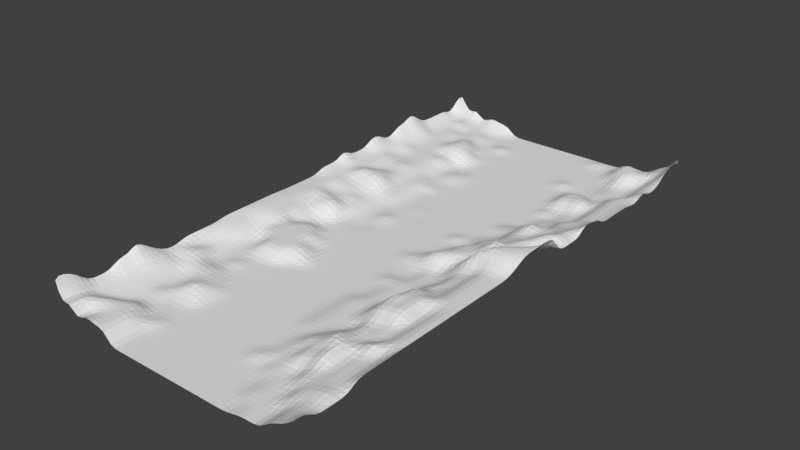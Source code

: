 # Source: terrain_low_poly.blend  (saved by Blender 2.78.0; exported with 4.5.12 LTS)
import bpy
from mathutils import Matrix  # noqa: F401  (used for matrix-valued properties, if any)

bpy.ops.wm.read_factory_settings(use_empty=True)
scene = bpy.context.scene
scene.name = 'Scene'

# ---- collections
col_collection_1 = bpy.data.collections.new('Collection 1'); scene.collection.children.link(col_collection_1)

# ---- world
world_world = bpy.data.worlds.new('World'); scene.world = world_world
world_world.color = (0.05088, 0.05088, 0.05088)
world_world.use_sun_shadow = False
world_world.sun_shadow_jitter_overblur = 0.0
world_world.cycles.sampling_method = 'MANUAL'

# ---- meshes
me_plane = bpy.data.meshes.new('Plane')
me_plane.from_pydata([(-125.0, -241.1, 10.61), (125.0, -250.0, 23.58), (-125.0, 25.46, 25.76), (-125.0, 15.46, 20.07), (-125.0, 5.457, 10.61), (-125.0, -4.543, 14.95), (-125.0, -11.09, 14.95), (-125.0, -21.09, 14.95), (-125.0, -31.09, 14.95), (-125.0, -41.09, 14.95), (-125.0, -51.09, 21.72), (-125.0, -61.09, 28.55), (-125.0, -71.09, 21.72), (-125.0, -81.09, 21.72), (-125.0, -91.09, 14.95), (-125.0, -101.1, 14.95), (-125.0, -111.1, 21.72), (-125.0, -121.1, 21.72), (-125.0, -131.1, 14.95), (-125.0, -141.1, 14.95), (-125.0, -151.1, 14.95), (-125.0, -161.1, 21.78), (-125.0, -171.1, 14.95), (-125.0, -181.1, 14.95), (-125.0, -191.1, 14.95), (-125.0, -201.1, 10.61), (-125.0, -211.1, 10.61), (-125.0, -221.1, 10.61), (-125.0, -231.1, 10.61), (125.0, -237.2, 30.0), (125.0, -227.2, 30.0), (125.0, -217.2, 30.0), (125.0, -207.2, 30.0), (125.0, -197.2, 30.0), (125.0, -187.2, 13.87), (125.0, -177.2, 13.87), (125.0, -167.2, 13.87), (125.0, -157.2, 13.87), (125.0, -147.2, 23.13), (125.0, -137.2, 19.33), (125.0, -127.2, 19.33), (125.0, -120.0, 12.91), (125.0, -110.0, 12.91), (125.0, -100.0, 12.91), (125.0, -90.0, 12.91), (125.0, -80.0, 12.91), (125.0, -70.0, 10.25), (125.0, -60.0, 10.25), (125.0, -50.0, 16.45), (125.0, -40.0, 10.25), (125.0, -30.0, 10.25), (125.0, -20.0, 13.33), (125.0, -10.0, 20.94), (125.0, 4.005e-05, 23.15), (125.0, 10.0, 28.79), (125.0, 20.0, 20.18), (-115.0, -241.1, 10.61), (-105.0, -241.1, 10.61), (-95.0, -244.5, 5.794), (-85.0, -247.2, 2.104), (-75.0, -247.2, -1.884), (-65.0, -250.0, -1.884), (-55.0, -250.0, -1.884), (-45.0, -250.0, -1.884), (-35.0, -250.0, -1.884), (-25.0, -250.0, -1.884), (-15.0, -250.0, -1.884), (-5.0, -250.0, -1.884), (5.0, -250.0, -1.884), (15.0, -250.0, -1.884), (25.0, -250.0, 1.387), (35.0, -250.0, 1.387), (45.0, -250.0, 10.25), (55.0, -250.0, 10.25), (65.0, -250.0, 3.65), (75.0, -247.2, 10.07), (85.0, -247.2, 30.0), (95.0, -247.2, 30.0), (105.0, -247.2, 30.0), (115.0, -247.2, 30.0), (115.0, -237.2, 30.0), (105.0, -237.2, 30.0), (95.0, -237.2, 30.0), (85.0, -237.2, 10.07), (75.0, -237.2, 10.07), (65.0, -240.0, 12.91), (55.0, -240.0, 10.25), (45.0, -240.0, 10.25), (35.0, -240.0, 1.387), (25.0, -240.0, -1.884), (15.0, -240.0, -1.852), (5.0, -240.0, -1.884), (-5.0, -240.0, -1.884), (-15.0, -240.0, -1.884), (-25.0, -240.0, -1.884), (-35.0, -240.0, -1.884), (-45.0, -240.0, -1.884), (-55.0, -237.2, -1.884), (-65.0, -237.2, -1.884), (-75.0, -237.2, 10.36), (-85.0, -237.2, 10.36), (-95.0, -234.5, 5.794), (-105.0, -231.1, 10.61), (-115.0, -231.1, 10.61), (115.0, -227.2, 30.0), (105.0, -227.2, 30.0), (95.0, -227.2, 22.12), (85.0, -227.2, 18.33), (75.0, -230.0, 12.91), (65.0, -230.0, 10.25), (55.0, -230.0, 10.25), (45.0, -230.0, 1.387), (35.0, -230.0, -1.884), (25.0, -230.0, -1.884), (15.0, -230.0, -1.884), (5.0, -230.0, -1.884), (-5.0, -230.0, -1.884), (-15.0, -230.0, -1.884), (-25.0, -230.0, -1.884), (-35.0, -230.0, -1.884), (-45.0, -230.0, -3.844), (-55.0, -227.2, -1.884), (-65.0, -227.2, -1.884), (-75.0, -227.2, 10.36), (-85.0, -224.5, 10.36), (-95.0, -224.5, 14.05), (-105.0, -221.1, 10.61), (-115.0, -221.1, 10.61), (115.0, -217.2, 30.0), (105.0, -217.2, 13.87), (95.0, -217.2, 18.33), (85.0, -217.2, 27.59), (75.0, -220.0, 12.91), (65.0, -220.0, 10.25), (55.0, -220.0, 10.25), (45.0, -220.0, 1.387), (35.0, -220.0, -1.884), (25.0, -220.0, -1.884), (15.0, -220.0, -1.884), (5.0, -220.0, -1.884), (-5.0, -220.0, -1.884), (-15.0, -220.0, -1.884), (-25.0, -220.0, -1.884), (-35.0, -220.0, -1.884), (-45.0, -217.2, -1.884), (-55.0, -217.2, -1.884), (-65.0, -217.2, 2.104), (-75.0, -217.2, 2.104), (-85.0, -214.5, 5.794), (-95.0, -214.5, 5.794), (-105.0, -211.1, 10.61), (-115.0, -211.1, 10.61), (115.0, -207.2, 13.87), (105.0, -207.2, 13.87), (95.0, -207.2, 19.33), (85.0, -210.0, 12.91), (75.0, -210.0, 12.91), (65.0, -210.0, 10.25), (55.0, -210.0, 1.387), (45.0, -210.0, -1.884), (35.0, -210.0, -1.884), (25.0, -210.0, -1.884), (15.0, -210.0, -1.884), (5.0, -210.0, -1.884), (-5.0, -210.0, -1.884), (-15.0, -210.0, -1.884), (-25.0, -210.0, -1.884), (-35.0, -207.2, 2.325), (-45.0, -207.2, -1.884), (-55.0, -207.2, -1.884), (-65.0, -207.2, 2.104), (-75.0, -204.5, 6.313), (-85.0, -204.5, 5.794), (-95.0, -204.5, 5.794), (-105.0, -201.1, 10.61), (-115.0, -201.1, 10.61), (115.0, -197.2, 13.87), (105.0, -197.2, 10.07), (95.0, -197.2, 19.33), (85.0, -200.0, 12.91), (75.0, -200.0, 10.25), (65.0, -200.0, 10.25), (55.0, -200.0, 1.387), (45.0, -200.0, -1.884), (35.0, -200.0, 2.325), (25.0, -200.0, -1.884), (15.0, -200.0, -1.884), (5.0, -200.0, -1.884), (-5.0, -200.0, -1.884), (-15.0, -200.0, -1.884), (-25.0, -200.0, -1.884), (-35.0, -197.2, -1.884), (-45.0, -197.2, -1.884), (-55.0, -197.2, -1.884), (-65.0, -197.2, 2.104), (-75.0, -194.5, 2.104), (-85.0, -194.5, 5.794), (-95.0, -194.5, 10.0), (-105.0, -191.1, 10.61), (-115.0, -191.1, 10.61), (115.0, -187.2, 13.87), (105.0, -187.2, 19.33), (95.0, -190.0, 12.91), (85.0, -190.0, 12.91), (75.0, -190.0, 10.25), (65.0, -190.0, 1.387), (55.0, -190.0, 1.387), (45.0, -190.0, -1.884), (35.0, -190.0, -1.884), (25.0, -190.0, -1.884), (15.0, -190.0, -1.884), (5.0, -190.0, -1.884), (-5.0, -190.0, -1.884), (-15.0, -190.0, -1.884), (-25.0, -190.0, -1.884), (-35.0, -187.2, -1.884), (-45.0, -187.2, -1.884), (-55.0, -187.2, -1.884), (-65.0, -187.2, 2.104), (-75.0, -184.5, 5.794), (-85.0, -184.5, 5.794), (-95.0, -181.1, 5.794), (-105.0, -181.1, 10.61), (-115.0, -181.1, 10.61), (115.0, -177.2, 23.13), (105.0, -177.2, 19.33), (95.0, -180.0, 12.91), (85.0, -180.0, 10.25), (75.0, -180.0, 10.25), (65.0, -180.0, 1.387), (55.0, -180.0, -1.884), (45.0, -180.0, -1.884), (35.0, -180.0, -1.884), (25.0, -180.0, -1.884), (15.0, -180.0, -1.884), (5.0, -180.0, -1.884), (-5.0, -180.0, -1.884), (-15.0, -180.0, -1.884), (-25.0, -177.2, -0.8016), (-35.0, -177.2, -1.884), (-45.0, -177.2, -1.884), (-55.0, -177.2, 2.104), (-65.0, -177.2, 2.104), (-75.0, -174.5, 14.05), (-85.0, -174.5, 14.05), (-95.0, -171.1, 18.26), (-105.0, -171.1, 10.61), (-115.0, -171.1, 10.61), (115.0, -167.2, 19.33), (105.0, -170.0, 12.91), (95.0, -170.0, 12.91), (85.0, -170.0, 18.51), (75.0, -170.0, 9.646), (65.0, -170.0, 1.387), (55.0, -170.0, -1.884), (45.0, -170.0, -1.884), (35.0, -170.0, -1.884), (25.0, -170.0, -1.884), (15.0, -170.0, -1.884), (5.0, -170.0, -1.884), (-5.0, -170.0, -1.884), (-15.0, -170.0, -1.884), (-25.0, -167.2, -1.884), (-35.0, -167.2, -1.884), (-45.0, -167.2, -1.884), (-55.0, -167.2, 2.104), (-65.0, -167.2, 2.104), (-75.0, -164.5, 14.05), (-85.0, -164.5, 14.05), (-95.0, -161.1, 14.05), (-105.0, -161.1, 10.61), (-115.0, -161.1, 10.61), (115.0, -157.2, 19.33), (105.0, -160.0, 12.91), (95.0, -160.0, 10.25), (85.0, -160.0, 18.51), (75.0, -160.0, 9.646), (65.0, -160.0, 6.375), (55.0, -160.0, 2.325), (45.0, -160.0, -1.884), (35.0, -160.0, -1.884), (25.0, -160.0, -1.884), (15.0, -160.0, -1.884), (5.0, -160.0, -1.884), (-5.0, -160.0, -1.884), (-15.0, -160.0, -1.884), (-25.0, -157.2, -1.884), (-35.0, -157.2, -1.884), (-45.0, -157.2, -1.884), (-55.0, -157.2, 2.104), (-65.0, -157.2, 2.104), (-75.0, -154.5, 5.794), (-85.0, -154.5, 14.05), (-95.0, -151.1, 5.794), (-105.0, -151.1, 10.61), (-115.0, -151.1, 10.61), (115.0, -150.0, 12.91), (105.0, -150.0, 12.91), (95.0, -150.0, 10.25), (85.0, -150.0, 1.387), (75.0, -150.0, 9.646), (65.0, -150.0, -1.884), (55.0, -150.0, -1.884), (45.0, -150.0, -1.884), (35.0, -150.0, -1.884), (25.0, -150.0, -1.884), (15.0, -150.0, -1.884), (5.0, -150.0, -1.884), (-5.0, -150.0, -1.884), (-15.0, -150.0, -1.884), (-25.0, -147.2, -1.884), (-35.0, -147.2, -1.884), (-45.0, -147.2, -1.884), (-55.0, -147.2, 2.104), (-65.0, -147.2, 2.104), (-75.0, -144.5, 5.794), (-85.0, -144.5, 5.794), (-95.0, -141.1, 5.794), (-105.0, -141.1, 10.61), (-115.0, -141.1, 10.61), (115.0, -140.0, 12.91), (105.0, -140.0, 10.25), (95.0, -140.0, 10.25), (85.0, -140.0, 1.387), (75.0, -140.0, 1.387), (65.0, -140.0, -1.884), (55.0, -140.0, -1.884), (45.0, -140.0, -1.884), (35.0, -140.0, -1.884), (25.0, -140.0, -1.884), (15.0, -140.0, -1.884), (5.0, -140.0, -1.884), (-5.0, -140.0, -1.884), (-15.0, -140.0, -1.884), (-25.0, -137.2, -1.884), (-35.0, -137.2, -1.884), (-45.0, -137.2, 2.325), (-55.0, -137.2, 2.104), (-65.0, -137.2, 2.104), (-75.0, -134.5, 5.794), (-85.0, -134.5, 5.794), (-95.0, -131.1, 5.794), (-105.0, -131.1, 10.61), (-115.0, -131.1, 10.61), (115.0, -130.0, 12.91), (105.0, -130.0, 10.25), (95.0, -130.0, 10.25), (85.0, -130.0, 1.387), (75.0, -130.0, 1.387), (65.0, -130.0, -1.884), (55.0, -130.0, -1.884), (45.0, -130.0, -1.884), (35.0, -130.0, -1.884), (25.0, -130.0, -1.884), (15.0, -130.0, -1.884), (5.0, -130.0, -1.884), (-5.0, -130.0, -1.884), (-15.0, -130.0, -1.884), (-25.0, -127.2, -1.884), (-35.0, -127.2, -1.884), (-45.0, -127.2, -1.884), (-55.0, -127.2, 2.104), (-65.0, -127.2, 2.104), (-75.0, -124.5, 5.794), (-85.0, -124.5, 10.0), (-95.0, -121.1, 5.794), (-105.0, -121.1, 10.61), (-115.0, -121.1, 10.61), (115.0, -120.0, 10.25), (105.0, -120.0, 10.25), (95.0, -120.0, 1.387), (85.0, -120.0, 1.387), (75.0, -120.0, -1.884), (65.0, -120.0, -1.884), (55.0, -120.0, -1.884), (45.0, -120.0, -1.884), (35.0, -120.0, -1.884), (25.0, -120.0, -1.884), (15.0, -120.0, -1.884), (5.0, -120.0, -1.884), (-5.0, -120.0, -1.884), (-15.0, -120.0, -1.884), (-25.0, -117.2, -1.884), (-35.0, -117.2, -1.884), (-45.0, -117.2, -1.884), (-55.0, -117.2, -1.884), (-65.0, -117.2, 2.104), (-75.0, -114.5, 5.794), (-85.0, -114.5, 5.794), (-95.0, -111.1, 5.794), (-105.0, -111.1, 5.794), (-115.0, -111.1, 10.61), (115.0, -110.0, 10.25), (105.0, -110.0, 10.25), (95.0, -110.0, 1.387), (85.0, -110.0, 1.387), (75.0, -110.0, -1.884), (65.0, -110.0, 2.325), (55.0, -110.0, -1.884), (45.0, -110.0, -1.884), (35.0, -110.0, -1.884), (25.0, -110.0, -1.884), (15.0, -110.0, -1.884), (5.0, -110.0, -1.884), (-5.0, -110.0, -1.884), (-15.0, -110.0, -1.884), (-25.0, -107.2, -1.884), (-35.0, -107.2, 0.9502), (-45.0, -107.2, 0.9502), (-55.0, -107.2, -1.884), (-65.0, -107.2, 2.104), (-75.0, -104.5, 5.794), (-85.0, -104.5, 5.794), (-95.0, -101.1, 5.794), (-105.0, -101.1, 5.794), (-115.0, -101.1, 10.61), (115.0, -100.0, 10.25), (105.0, -100.0, 10.25), (95.0, -100.0, 1.387), (85.0, -100.0, 1.387), (75.0, -100.0, -1.884), (65.0, -100.0, -1.884), (55.0, -100.0, -1.884), (45.0, -100.0, -1.884), (35.0, -100.0, -1.884), (25.0, -100.0, -1.884), (15.0, -100.0, -1.884), (5.0, -100.0, -1.884), (-5.0, -100.0, -1.884), (-15.0, -100.0, -1.884), (-25.0, -97.21, -1.884), (-35.0, -97.21, 0.9502), (-45.0, -97.21, 0.9502), (-55.0, -97.21, -1.884), (-65.0, -97.21, 2.104), (-75.0, -94.54, 5.794), (-85.0, -94.54, 5.794), (-95.0, -91.09, 5.794), (-105.0, -91.09, 10.0), (-115.0, -91.09, 10.61), (115.0, -90.0, 10.25), (105.0, -90.0, 10.25), (95.0, -90.0, 1.387), (85.0, -90.0, 9.646), (75.0, -90.0, 6.375), (65.0, -90.0, 6.375), (55.0, -90.0, -1.884), (45.0, -90.0, -1.884), (35.0, -90.0, -1.884), (25.0, -90.0, -1.884), (15.0, -90.0, -1.884), (5.0, -90.0, -1.884), (-5.0, -90.0, -1.884), (-15.0, -90.0, -1.884), (-25.0, -87.21, -1.884), (-35.0, -87.21, -1.884), (-45.0, -87.21, -1.884), (-55.0, -87.21, -1.884), (-65.0, -87.21, 6.313), (-75.0, -84.54, 5.794), (-85.0, -84.54, 5.794), (-95.0, -84.54, 5.794), (-105.0, -81.09, 5.794), (-115.0, -81.09, 10.61), (115.0, -80.0, 10.25), (105.0, -80.0, 10.25), (95.0, -80.0, 1.387), (85.0, -80.0, 9.646), (75.0, -80.0, 6.375), (65.0, -80.0, 6.375), (55.0, -80.0, -1.884), (45.0, -80.0, -1.884), (35.0, -80.0, -1.884), (25.0, -80.0, -1.884), (15.0, -80.0, -1.884), (5.0, -80.0, -1.884), (-5.0, -80.0, -1.884), (-15.0, -80.0, -1.884), (-25.0, -77.21, -1.884), (-35.0, -77.21, -1.884), (-45.0, -77.21, -1.884), (-55.0, -77.21, -1.884), (-65.0, -77.21, 2.104), (-75.0, -74.54, 2.104), (-85.0, -74.54, 5.794), (-95.0, -74.54, 5.794), (-105.0, -71.09, 5.794), (-115.0, -71.09, 10.61), (115.0, -70.0, 10.25), (105.0, -70.0, 10.25), (95.0, -70.0, 1.387), (85.0, -70.0, 1.387), (75.0, -70.0, 6.375), (65.0, -70.0, 6.375), (55.0, -70.0, -1.884), (45.0, -70.0, -1.884), (35.0, -70.0, -1.884), (25.0, -70.0, -1.884), (15.0, -70.0, -1.884), (5.0, -70.0, -1.884), (-5.0, -70.0, -1.884), (-15.0, -70.0, -1.884), (-25.0, -67.21, -1.884), (-35.0, -67.21, -1.884), (-45.0, -67.21, -1.884), (-55.0, -67.21, 6.375), (-65.0, -67.21, 10.36), (-75.0, -64.54, 10.36), (-85.0, -64.54, 5.794), (-95.0, -64.54, 5.794), (-105.0, -61.09, 5.794), (-115.0, -61.09, 10.61), (115.0, -60.0, 10.25), (105.0, -60.0, 10.25), (95.0, -60.0, 1.387), (85.0, -60.0, -1.884), (75.0, -60.0, -1.884), (65.0, -60.0, -1.884), (55.0, -60.0, -1.884), (45.0, -60.0, -1.884), (35.0, -60.0, -1.884), (25.0, -60.0, -1.884), (15.0, -60.0, -1.884), (5.0, -60.0, -1.884), (-5.0, -60.0, -1.884), (-15.0, -60.0, -1.884), (-25.0, -60.0, -1.884), (-35.0, -57.21, -1.884), (-45.0, -57.21, -1.884), (-55.0, -57.21, 6.375), (-65.0, -57.21, 10.36), (-75.0, -57.21, 10.36), (-85.0, -54.54, 5.794), (-95.0, -54.54, 5.794), (-105.0, -51.09, 5.794), (-115.0, -51.09, 10.61), (115.0, -50.0, 10.25), (105.0, -50.0, 1.387), (95.0, -50.0, 1.387), (85.0, -50.0, 1.387), (75.0, -50.0, -1.884), (65.0, -50.0, -1.884), (55.0, -50.0, -1.884), (45.0, -50.0, 2.325), (35.0, -50.0, -1.884), (25.0, -50.0, -1.884), (15.0, -50.0, -1.884), (5.0, -50.0, -1.884), (-5.0, -50.0, -1.884), (-15.0, -50.0, -1.884), (-25.0, -50.0, -1.884), (-35.0, -47.21, -1.884), (-45.0, -47.21, -1.884), (-55.0, -47.21, -1.884), (-65.0, -47.21, 10.36), (-75.0, -47.21, 10.36), (-85.0, -44.54, 2.104), (-95.0, -44.54, 5.794), (-105.0, -44.54, 5.794), (-115.0, -41.09, 5.794), (115.0, -40.0, 10.25), (105.0, -40.0, 1.387), (95.0, -40.0, 1.387), (85.0, -40.0, 1.387), (75.0, -40.0, -1.884), (65.0, -40.0, -1.884), (55.0, -40.0, -1.884), (45.0, -40.0, -1.884), (35.0, -40.0, -1.884), (25.0, -40.0, -1.884), (15.0, -40.0, -1.884), (5.0, -40.0, -1.884), (-5.0, -40.0, -1.884), (-15.0, -40.0, -1.884), (-25.0, -40.0, -1.884), (-35.0, -37.21, -1.884), (-45.0, -37.21, -1.884), (-55.0, -37.21, -1.884), (-65.0, -37.21, 2.104), (-75.0, -37.21, 10.36), (-85.0, -34.54, 2.104), (-95.0, -34.54, 5.794), (-105.0, -34.54, 5.794), (-115.0, -31.09, 5.794), (115.0, -30.0, 10.25), (105.0, -30.0, 1.387), (95.0, -30.0, 1.387), (85.0, -30.0, 1.387), (75.0, -30.0, -1.884), (65.0, -30.0, -1.884), (55.0, -30.0, -1.884), (45.0, -30.0, -1.884), (35.0, -30.0, -1.884), (25.0, -30.0, -1.884), (15.0, -30.0, -1.884), (5.0, -30.0, -1.884), (-5.0, -30.0, -1.884), (-15.0, -30.0, -1.884), (-25.0, -30.0, -1.884), (-35.0, -30.0, -1.884), (-45.0, -27.21, -1.884), (-55.0, -27.21, -1.884), (-65.0, -27.21, -1.884), (-75.0, -27.21, 2.104), (-85.0, -27.21, 2.104), (-95.0, -24.54, 5.794), (-105.0, -24.54, 5.794), (-115.0, -24.54, 5.794), (115.0, -20.0, 10.25), (105.0, -20.0, 1.387), (95.0, -20.0, 1.387), (85.0, -20.0, 9.646), (75.0, -20.0, -1.884), (65.0, -20.0, -1.884), (55.0, -20.0, -1.884), (45.0, -20.0, -1.884), (35.0, -20.0, -1.884), (25.0, -20.0, -1.884), (15.0, -20.0, -1.884), (5.0, -20.0, -1.884), (-5.0, -20.0, -1.884), (-15.0, -20.0, -1.884), (-25.0, -20.0, -1.884), (-35.0, -20.0, -1.884), (-45.0, -17.21, 3.445), (-55.0, -17.21, -1.884), (-65.0, -17.21, -1.884), (-75.0, -17.21, 2.104), (-85.0, -17.21, 2.104), (-95.0, -14.54, 2.104), (-105.0, -14.54, 5.794), (-115.0, -14.54, 5.794), (115.0, -10.0, 10.25), (105.0, -10.0, 1.387), (95.0, -10.0, 9.646), (85.0, -10.0, 9.646), (75.0, -10.0, 6.375), (65.0, -10.0, -1.884), (55.0, -10.0, -1.884), (45.0, -10.0, -1.884), (35.0, -10.0, -1.884), (25.0, -10.0, -1.884), (15.0, -10.0, -1.884), (5.0, -10.0, -1.884), (-5.0, -10.0, -1.884), (-15.0, -10.0, -1.884), (-25.0, -10.0, -1.884), (-35.0, -10.0, -1.884), (-45.0, -10.0, -1.884), (-55.0, -7.213, -1.884), (-65.0, -7.213, -1.884), (-75.0, -7.213, 2.104), (-85.0, -7.213, 2.104), (-95.0, -7.213, 2.104), (-105.0, -4.543, 10.0), (-115.0, -4.543, 5.794), (115.0, 3.679e-05, 10.25), (105.0, 3.364e-05, 1.387), (95.0, 3.038e-05, 9.646), (85.0, 2.724e-05, 9.646), (75.0, 2.398e-05, 9.646), (65.0, 2.084e-05, -1.884), (55.0, 1.758e-05, -1.884), (45.0, 1.444e-05, -1.884), (35.0, 1.118e-05, -1.884), (25.0, 8.033e-06, -1.884), (15.0, 4.773e-06, -1.884), (5.0, 1.63e-06, -1.884), (-5.0, -1.63e-06, -1.884), (-15.0, -4.773e-06, -1.884), (-25.0, -8.033e-06, -1.884), (-35.0, -1.118e-05, -1.884), (-45.0, -1.444e-05, -1.884), (-55.0, 2.787, -1.884), (-65.0, 2.787, -1.884), (-75.0, 2.787, -1.884), (-85.0, 2.787, 2.104), (-95.0, 2.787, 2.104), (-105.0, 5.457, 5.794), (-115.0, 5.457, 5.794), (115.0, 10.0, 13.33), (105.0, 10.0, 10.25), (95.0, 10.0, 1.387), (85.0, 10.0, 9.646), (75.0, 10.0, 9.646), (65.0, 10.0, -1.884), (55.0, 10.0, -1.884), (45.0, 10.0, 2.325), (35.0, 10.0, -1.884), (25.0, 10.0, -1.884), (15.0, 10.0, -1.884), (5.0, 10.0, -1.884), (-5.0, 10.0, -1.884), (-15.0, 10.0, -1.884), (-25.0, 10.0, -1.884), (-35.0, 10.0, -1.884), (-45.0, 10.0, -1.884), (-55.0, 10.0, -1.884), (-65.0, 12.79, -1.884), (-75.0, 12.79, 2.325), (-85.0, 12.79, 2.104), (-95.0, 12.79, 2.104), (-105.0, 15.46, 5.794), (-115.0, 15.46, 5.794), (115.0, 20.0, 13.33), (105.0, 20.0, 10.25), (95.0, 20.0, 1.387), (85.0, 20.0, 1.387), (75.0, 20.0, 1.387), (65.0, 20.0, -1.884), (55.0, 20.0, -1.884), (45.0, 20.0, -1.884), (35.0, 20.0, -1.884), (25.0, 20.0, -1.884), (15.0, 20.0, -1.884), (5.0, 20.0, -1.884), (-5.0, 20.0, -1.884), (-15.0, 20.0, -1.884), (-25.0, 20.0, -1.884), (-35.0, 20.0, -1.884), (-45.0, 20.0, -1.884), (-55.0, 20.0, -1.884), (-65.0, 22.79, 6.375), (-75.0, 22.79, 6.375), (-85.0, 22.79, 10.36), (-95.0, 22.79, 2.104), (-105.0, 22.79, 15.38), (-115.0, 25.46, 5.794), (-125.0, -253.2, 11.43), (125.0, -260.6, 20.05), (-125.0, -263.2, 11.43), (-125.0, -273.2, 11.43), (-125.0, -283.2, 11.43), (-125.0, -293.2, 11.43), (-125.0, -303.2, 11.43), (-125.0, -313.2, 11.43), (-125.0, -325.2, 9.241), (-125.0, -335.2, 9.241), (-125.0, -347.9, 9.241), (-125.0, -357.9, 9.241), (-125.0, -367.9, 5.794), (-125.0, -377.9, 5.794), (-125.0, -387.9, 10.13), (-125.0, -397.9, 16.9), (-125.0, -407.9, 23.73), (-125.0, -415.2, 16.9), (-125.0, -425.2, 16.9), (-125.0, -435.2, 10.13), (-125.0, -445.2, 10.13), (-125.0, -455.2, 10.13), (-125.0, -465.2, 20.07), (-125.0, -475.2, 24.63), (-125.0, -485.2, 25.76), (125.0, -490.6, 20.18), (125.0, -480.6, 20.94), (125.0, -470.6, 13.33), (125.0, -460.6, 13.33), (125.0, -450.6, 13.33), (125.0, -440.6, 13.33), (125.0, -430.6, 20.05), (125.0, -420.6, 20.05), (125.0, -410.6, 20.05), (125.0, -400.6, 20.05), (125.0, -390.6, 20.05), (125.0, -380.6, 20.05), (125.0, -370.6, 20.05), (125.0, -360.6, 20.05), (125.0, -350.6, 20.05), (125.0, -340.6, 20.05), (125.0, -330.6, 20.05), (125.0, -320.6, 20.05), (125.0, -310.6, 20.05), (125.0, -300.6, 20.05), (125.0, -290.6, 20.05), (125.0, -280.6, 20.05), (125.0, -270.6, 20.05), (115.0, -260.6, 20.05), (105.0, -260.6, 20.05), (95.0, -260.6, 13.33), (85.0, -260.6, 13.33), (75.0, -260.6, 10.25), (65.0, -260.6, 1.387), (55.0, -260.6, 1.387), (45.0, -260.6, -1.884), (35.0, -260.6, -1.884), (25.0, -260.6, -1.884), (15.0, -260.6, -1.884), (5.0, -260.6, -1.884), (-5.0, -260.6, -1.884), (-15.0, -260.6, -1.884), (-25.0, -260.6, -1.884), (-35.0, -260.6, -1.884), (-45.0, -260.6, -1.884), (-55.0, -260.6, -1.884), (-65.0, -257.9, -1.884), (-75.0, -257.9, -1.884), (-85.0, -257.9, 2.104), (-95.0, -257.9, 9.241), (-105.0, -253.2, 9.241), (-115.0, -253.2, 11.43), (115.0, -490.6, 13.33), (105.0, -490.6, 10.25), (95.0, -490.6, 1.387), (85.0, -490.6, 1.387), (75.0, -490.6, 1.387), (65.0, -490.6, -1.884), (55.0, -490.6, -1.884), (45.0, -490.6, -1.884), (35.0, -490.6, -1.884), (25.0, -490.6, -1.884), (15.0, -490.6, -1.884), (5.0, -490.6, -1.884), (-5.0, -490.6, -1.884), (-15.0, -490.6, -1.884), (-25.0, -490.6, -1.884), (-35.0, -490.6, -1.884), (-45.0, -490.6, -1.884), (-55.0, -490.6, -1.884), (-65.0, -487.9, 6.375), (-75.0, -487.9, 6.375), (-85.0, -487.9, 10.36), (-95.0, -487.9, 2.104), (-105.0, -487.9, 15.38), (-115.0, -485.2, 5.794), (115.0, -480.6, 13.33), (105.0, -480.6, 10.25), (95.0, -480.6, 1.387), (85.0, -480.6, 1.387), (75.0, -480.6, 1.387), (65.0, -480.6, -1.884), (55.0, -480.6, -1.884), (45.0, -480.6, -1.884), (35.0, -480.6, -1.884), (25.0, -480.6, -1.884), (15.0, -480.6, -1.884), (5.0, -480.6, -1.884), (-5.0, -480.6, -1.884), (-15.0, -480.6, -1.884), (-25.0, -480.6, -1.884), (-35.0, -480.6, -1.884), (-45.0, -480.6, -1.884), (-55.0, -480.6, -1.884), (-65.0, -480.6, 6.375), (-75.0, -477.9, 6.375), (-85.0, -477.9, 6.375), (-95.0, -477.9, 2.104), (-105.0, -477.9, 15.38), (-115.0, -475.2, 5.794), (115.0, -470.6, 13.33), (105.0, -470.6, 10.25), (95.0, -470.6, 1.387), (85.0, -470.6, 1.387), (75.0, -470.6, 1.387), (65.0, -470.6, 1.387), (55.0, -470.6, -1.884), (45.0, -470.6, -1.884), (35.0, -470.6, -1.884), (25.0, -470.6, -1.884), (15.0, -470.6, -1.884), (5.0, -470.6, -1.884), (-5.0, -470.6, -1.884), (-15.0, -470.6, -1.884), (-25.0, -470.6, -1.884), (-35.0, -470.6, -1.884), (-45.0, -470.6, -1.884), (-55.0, -470.6, -1.884), (-65.0, -470.6, 6.375), (-75.0, -467.9, 6.375), (-85.0, -467.9, 6.375), (-95.0, -467.9, 10.36), (-105.0, -467.9, 12.35), (-115.0, -465.2, 5.794), (115.0, -460.6, 13.33), (105.0, -460.6, 10.25), (95.0, -460.6, 10.25), (85.0, -460.6, 1.387), (75.0, -460.6, 1.387), (65.0, -460.6, 1.387), (55.0, -460.6, -1.884), (45.0, -460.6, -1.884), (35.0, -460.6, -1.884), (25.0, -460.6, -1.884), (15.0, -460.6, -1.884), (5.0, -460.6, -1.884), (-5.0, -460.6, -1.884), (-15.0, -460.6, -1.884), (-25.0, -460.6, -1.884), (-35.0, -460.6, -1.884), (-45.0, -460.6, -1.884), (-55.0, -460.6, -1.884), (-65.0, -460.6, 6.375), (-75.0, -457.9, 6.375), (-85.0, -457.9, 6.375), (-95.0, -457.9, 10.36), (-105.0, -457.9, 2.104), (-115.0, -455.2, 5.794), (115.0, -450.6, 17.54), (105.0, -450.6, 13.33), (95.0, -450.6, 10.25), (85.0, -450.6, 1.387), (75.0, -450.6, 1.387), (65.0, -450.6, 1.387), (55.0, -450.6, -1.884), (45.0, -450.6, -1.884), (35.0, -450.6, -1.884), (25.0, -450.6, -1.884), (15.0, -450.6, -1.884), (5.0, -450.6, -1.884), (-5.0, -450.6, -1.884), (-15.0, -450.6, -1.884), (-25.0, -450.6, -1.884), (-35.0, -450.6, -1.884), (-45.0, -450.6, -1.884), (-55.0, -450.6, 2.325), (-65.0, -450.6, -1.884), (-75.0, -447.9, 6.375), (-85.0, -447.9, 6.375), (-95.0, -447.9, -1.884), (-105.0, -447.9, 2.104), (-115.0, -447.9, 5.794), (115.0, -440.6, 13.33), (105.0, -440.6, 13.33), (95.0, -440.6, 10.25), (85.0, -440.6, 10.25), (75.0, -440.6, 1.387), (65.0, -440.6, 1.387), (55.0, -440.6, 1.387), (45.0, -440.6, -1.884), (35.0, -440.6, -1.884), (25.0, -440.6, -1.884), (15.0, -440.6, -1.884), (5.0, -440.6, -1.884), (-5.0, -440.6, -1.884), (-15.0, -440.6, -1.884), (-25.0, -440.6, -1.884), (-35.0, -440.6, -1.884), (-45.0, -440.6, -1.884), (-55.0, -440.6, -1.884), (-65.0, -440.6, -1.884), (-75.0, -440.6, -1.884), (-85.0, -437.9, -1.884), (-95.0, -437.9, -1.884), (-105.0, -437.9, 2.104), (-115.0, -437.9, 5.794), (115.0, -430.6, 13.33), (105.0, -430.6, 13.33), (95.0, -430.6, 10.25), (85.0, -430.6, 10.25), (75.0, -430.6, 1.387), (65.0, -430.6, 1.387), (55.0, -430.6, 1.387), (45.0, -430.6, -1.884), (35.0, -430.6, 2.325), (25.0, -430.6, -1.884), (15.0, -430.6, -1.884), (5.0, -430.6, -1.884), (-5.0, -430.6, -1.884), (-15.0, -430.6, -1.884), (-25.0, -430.6, -1.884), (-35.0, -430.6, -1.884), (-45.0, -430.6, -1.884), (-55.0, -430.6, -1.884), (-65.0, -430.6, -1.884), (-75.0, -430.6, -1.884), (-85.0, -427.9, -1.884), (-95.0, -427.9, -1.884), (-105.0, -427.9, 2.104), (-115.0, -427.9, 5.794), (115.0, -420.6, 13.33), (105.0, -420.6, 13.33), (95.0, -420.6, 10.25), (85.0, -420.6, 18.51), (75.0, -420.6, 9.646), (65.0, -420.6, 9.646), (55.0, -420.6, 1.387), (45.0, -420.6, 1.387), (35.0, -420.6, -1.884), (25.0, -420.6, -1.884), (15.0, -420.6, -1.884), (5.0, -420.6, -1.884), (-5.0, -420.6, -1.884), (-15.0, -420.6, -1.884), (-25.0, -420.6, -1.884), (-35.0, -420.6, -1.884), (-45.0, -420.6, -1.884), (-55.0, -420.6, -1.884), (-65.0, -420.6, -1.884), (-75.0, -420.6, -1.884), (-85.0, -417.9, 2.325), (-95.0, -417.9, -1.884), (-105.0, -417.9, 2.104), (-115.0, -417.9, 5.794), (115.0, -410.6, 13.33), (105.0, -410.6, 13.33), (95.0, -410.6, 10.25), (85.0, -410.6, 18.51), (75.0, -410.6, 9.646), (65.0, -410.6, 9.646), (55.0, -410.6, 1.387), (45.0, -410.6, 1.387), (35.0, -410.6, -1.884), (25.0, -410.6, -1.884), (15.0, -410.6, -1.884), (5.0, -410.6, -1.884), (-5.0, -410.6, -1.884), (-15.0, -410.6, -1.884), (-25.0, -410.6, -1.884), (-35.0, -410.6, -1.884), (-45.0, -410.6, -1.884), (-55.0, -410.6, 2.949), (-65.0, -410.6, 2.949), (-75.0, -410.6, 2.949), (-85.0, -407.9, -1.884), (-95.0, -407.9, -1.884), (-105.0, -407.9, 2.104), (-115.0, -407.9, 6.443), (115.0, -400.6, 13.33), (105.0, -400.6, 13.33), (95.0, -400.6, 10.25), (85.0, -400.6, 18.51), (75.0, -400.6, 18.51), (65.0, -400.6, 9.646), (55.0, -400.6, 9.646), (45.0, -400.6, 1.387), (35.0, -400.6, -1.884), (25.0, -400.6, -1.884), (15.0, -400.6, -1.884), (5.0, -400.6, -1.884), (-5.0, -400.6, -1.884), (-15.0, -400.6, -1.884), (-25.0, -400.6, -1.884), (-35.0, -400.6, -1.884), (-45.0, -400.6, -1.884), (-55.0, -400.6, 2.949), (-65.0, -400.6, 9.69), (-75.0, -400.6, 2.949), (-85.0, -400.6, -1.884), (-95.0, -397.9, -1.884), (-105.0, -397.9, 2.104), (-115.0, -397.9, 6.443), (115.0, -390.6, 13.33), (105.0, -390.6, 22.77), (95.0, -390.6, 14.46), (85.0, -390.6, 10.25), (75.0, -390.6, 18.51), (65.0, -390.6, 9.646), (55.0, -390.6, 5.596), (45.0, -390.6, 1.387), (35.0, -390.6, -1.884), (25.0, -390.6, -1.884), (15.0, -390.6, -1.884), (5.0, -390.6, -1.884), (-5.0, -390.6, -1.884), (-15.0, -390.6, -1.884), (-25.0, -390.6, -1.884), (-35.0, -390.6, -1.884), (-45.0, -390.6, -1.884), (-55.0, -390.6, 2.949), (-65.0, -390.6, 2.949), (-75.0, -390.6, 2.949), (-85.0, -390.6, -1.884), (-95.0, -387.9, -1.884), (-105.0, -387.9, 2.104), (-115.0, -387.9, 6.443), (115.0, -380.6, 20.05), (105.0, -380.6, 13.33), (95.0, -380.6, 10.25), (85.0, -380.6, 10.25), (75.0, -380.6, 10.25), (65.0, -380.6, 9.646), (55.0, -380.6, 1.387), (45.0, -380.6, 1.387), (35.0, -380.6, 1.387), (25.0, -380.6, -1.884), (15.0, -380.6, -1.884), (5.0, -380.6, -1.884), (-5.0, -380.6, -1.884), (-15.0, -380.6, -1.884), (-25.0, -380.6, -1.884), (-35.0, -380.6, -1.884), (-45.0, -380.6, -1.884), (-55.0, -380.6, -1.884), (-65.0, -380.6, 2.949), (-75.0, -380.6, 2.949), (-85.0, -380.6, 2.949), (-95.0, -377.9, 2.949), (-105.0, -377.9, 2.104), (-115.0, -377.9, 2.104), (115.0, -370.6, 20.05), (105.0, -370.6, 13.33), (95.0, -370.6, 13.33), (85.0, -370.6, 10.25), (75.0, -370.6, 10.25), (65.0, -370.6, 1.387), (55.0, -370.6, 1.387), (45.0, -370.6, 1.387), (35.0, -370.6, 1.387), (25.0, -370.6, -1.884), (15.0, -370.6, -1.884), (5.0, -370.6, -1.884), (-5.0, -370.6, -1.884), (-15.0, -370.6, -1.884), (-25.0, -370.6, -1.884), (-35.0, -370.6, -1.884), (-45.0, -370.6, -1.884), (-55.0, -370.6, -1.884), (-65.0, -370.6, -1.884), (-75.0, -370.6, 2.949), (-85.0, -370.6, 2.949), (-95.0, -367.9, 2.949), (-105.0, -367.9, 6.937), (-115.0, -367.9, 6.937), (115.0, -360.6, 20.05), (105.0, -360.6, 13.33), (95.0, -360.6, 13.33), (85.0, -360.6, 10.25), (75.0, -360.6, 10.25), (65.0, -360.6, 1.387), (55.0, -360.6, 1.387), (45.0, -360.6, 1.387), (35.0, -360.6, 1.387), (25.0, -360.6, -1.884), (15.0, -360.6, -1.884), (5.0, -360.6, -1.884), (-5.0, -360.6, -1.884), (-15.0, -360.6, -1.884), (-25.0, -360.6, -1.884), (-35.0, -360.6, -1.884), (-45.0, -360.6, -1.884), (-55.0, -360.6, -1.884), (-65.0, -360.6, -1.884), (-75.0, -360.6, -1.884), (-85.0, -360.6, -1.884), (-95.0, -357.9, -1.884), (-105.0, -357.9, 6.937), (-115.0, -357.9, 2.104), (115.0, -350.6, 20.05), (105.0, -350.6, 13.33), (95.0, -350.6, 21.59), (85.0, -350.6, 18.51), (75.0, -350.6, 18.51), (65.0, -350.6, 10.25), (55.0, -350.6, 1.387), (45.0, -350.6, 1.387), (35.0, -350.6, 1.387), (25.0, -350.6, -1.884), (15.0, -350.6, -1.884), (5.0, -350.6, -1.884), (-5.0, -350.6, -1.884), (-15.0, -350.6, -1.884), (-25.0, -350.6, -1.884), (-35.0, -350.6, -1.884), (-45.0, -350.6, -1.884), (-55.0, -350.6, -1.884), (-65.0, -350.6, -1.884), (-75.0, -350.6, 2.325), (-85.0, -350.6, -1.884), (-95.0, -347.9, -1.884), (-105.0, -347.9, 2.104), (-115.0, -347.9, 2.104), (115.0, -340.6, 20.05), (105.0, -340.6, 13.33), (95.0, -340.6, 21.59), (85.0, -340.6, 18.51), (75.0, -340.6, 18.51), (65.0, -340.6, 10.25), (55.0, -340.6, 1.387), (45.0, -340.6, 1.387), (35.0, -340.6, 1.387), (25.0, -340.6, -1.884), (15.0, -340.6, -1.884), (5.0, -340.6, -1.884), (-5.0, -340.6, -1.884), (-15.0, -340.6, -1.884), (-25.0, -340.6, -1.884), (-35.0, -340.6, -1.884), (-45.0, -340.6, -1.884), (-55.0, -340.6, -1.884), (-65.0, -340.6, -1.884), (-75.0, -340.6, -1.884), (-85.0, -340.6, -1.884), (-95.0, -337.9, -1.884), (-105.0, -337.9, 2.104), (-115.0, -337.9, 5.55), (115.0, -330.6, 20.05), (105.0, -330.6, 13.33), (95.0, -330.6, 21.59), (85.0, -330.6, 18.51), (75.0, -330.6, 22.72), (65.0, -330.6, 10.25), (55.0, -330.6, 1.387), (45.0, -330.6, 1.387), (35.0, -330.6, 1.387), (25.0, -330.6, -1.884), (15.0, -330.6, -1.884), (5.0, -330.6, -1.884), (-5.0, -330.6, -1.884), (-15.0, -330.6, -1.884), (-25.0, -330.6, -1.884), (-35.0, -330.6, -1.884), (-45.0, -330.6, -1.884), (-55.0, -330.6, -1.884), (-65.0, -330.6, -1.884), (-75.0, -330.6, -1.884), (-85.0, -330.6, -1.884), (-95.0, -327.9, -1.884), (-105.0, -327.9, 2.104), (-115.0, -327.9, 9.759), (115.0, -320.6, 20.05), (105.0, -320.6, 20.05), (95.0, -320.6, 21.59), (85.0, -320.6, 18.51), (75.0, -320.6, 18.51), (65.0, -320.6, 1.387), (55.0, -320.6, 1.387), (45.0, -320.6, 1.387), (35.0, -320.6, -1.884), (25.0, -320.6, -1.884), (15.0, -320.6, -1.884), (5.0, -320.6, -1.884), (-5.0, -320.6, -1.884), (-15.0, -320.6, -1.884), (-25.0, -320.6, -1.884), (-35.0, -320.6, -1.884), (-45.0, -320.6, -1.884), (-55.0, -320.6, 6.375), (-65.0, -320.6, 6.375), (-75.0, -320.6, 6.375), (-85.0, -317.9, -1.884), (-95.0, -317.9, -1.884), (-105.0, -317.9, 5.55), (-115.0, -315.2, 9.241), (115.0, -310.6, 20.05), (105.0, -310.6, 20.05), (95.0, -310.6, 13.33), (85.0, -310.6, 18.51), (75.0, -310.6, 18.51), (65.0, -310.6, 1.387), (55.0, -310.6, 1.387), (45.0, -310.6, 1.387), (35.0, -310.6, -1.884), (25.0, -310.6, -1.884), (15.0, -310.6, -1.884), (5.0, -310.6, -1.884), (-5.0, -310.6, -1.884), (-15.0, -310.6, -1.884), (-25.0, -310.6, -1.884), (-35.0, -310.6, 2.325), (-45.0, -310.6, 6.375), (-55.0, -310.6, 6.375), (-65.0, -310.6, 6.375), (-75.0, -310.6, 6.375), (-85.0, -307.9, -1.884), (-95.0, -307.9, -1.884), (-105.0, -307.9, 5.55), (-115.0, -303.2, 9.241), (115.0, -300.6, 20.05), (105.0, -300.6, 20.05), (95.0, -300.6, 13.33), (85.0, -300.6, 10.25), (75.0, -300.6, 10.25), (65.0, -300.6, 1.387), (55.0, -300.6, 1.387), (45.0, -300.6, 1.387), (35.0, -300.6, -1.884), (25.0, -300.6, -1.884), (15.0, -300.6, -1.884), (5.0, -300.6, -1.884), (-5.0, -300.6, -1.884), (-15.0, -300.6, -1.884), (-25.0, -300.6, -1.884), (-35.0, -300.6, -1.884), (-45.0, -300.6, 6.375), (-55.0, -300.6, 6.375), (-65.0, -300.6, 6.375), (-75.0, -300.6, 6.375), (-85.0, -297.9, 6.375), (-95.0, -297.9, 2.104), (-105.0, -295.9, 5.55), (-115.0, -293.2, 9.241), (115.0, -290.6, 20.05), (105.0, -290.6, 20.05), (95.0, -290.6, 13.33), (85.0, -290.6, 10.25), (75.0, -290.6, 10.25), (65.0, -290.6, 1.387), (55.0, -290.6, 1.387), (45.0, -290.6, 1.387), (35.0, -290.6, 2.325), (25.0, -290.6, -1.884), (15.0, -290.6, -1.884), (5.0, -290.6, -1.884), (-5.0, -290.6, -1.884), (-15.0, -290.6, -1.884), (-25.0, -290.6, -1.884), (-35.0, -290.6, -1.884), (-45.0, -290.6, -1.884), (-55.0, -290.6, 6.375), (-65.0, -290.6, 6.375), (-75.0, -287.9, 6.375), (-85.0, -287.9, 6.375), (-95.0, -287.9, 2.104), (-105.0, -285.9, 9.241), (-115.0, -283.2, 11.43), (115.0, -280.6, 20.05), (105.0, -280.6, 20.05), (95.0, -280.6, 13.33), (85.0, -280.6, 13.33), (75.0, -280.6, 4.056), (65.0, -280.6, 1.387), (55.0, -280.6, 1.387), (45.0, -280.6, -1.884), (35.0, -280.6, -1.884), (25.0, -280.6, -1.884), (15.0, -280.6, -1.884), (5.0, -280.6, -1.884), (-5.0, -280.6, -1.884), (-15.0, -280.6, -1.884), (-25.0, -280.6, -1.884), (-35.0, -280.6, -1.884), (-45.0, -280.6, -1.884), (-55.0, -280.6, 6.375), (-65.0, -280.6, 6.375), (-75.0, -277.9, 6.375), (-85.0, -277.9, 6.375), (-95.0, -277.9, 9.241), (-105.0, -273.2, 9.241), (-115.0, -273.2, 11.43), (115.0, -270.6, 20.05), (105.0, -270.6, 20.05), (95.0, -270.6, 13.33), (85.0, -270.6, 13.33), (75.0, -270.6, 4.056), (65.0, -270.6, 1.387), (55.0, -270.6, 1.387), (45.0, -270.6, -1.884), (35.0, -270.6, -1.884), (25.0, -270.6, -1.884), (15.0, -270.6, -1.884), (5.0, -270.6, -1.884), (-5.0, -270.6, -1.884), (-15.0, -270.6, -1.884), (-25.0, -270.6, -1.884), (-35.0, -270.6, -1.884), (-45.0, -270.6, -1.884), (-55.0, -270.6, -1.884), (-65.0, -270.6, 6.375), (-75.0, -267.9, 6.375), (-85.0, -267.9, -1.884), (-95.0, -267.9, 9.241), (-105.0, -263.2, 9.241), (-115.0, -263.2, 11.43)], [], [(79, 1, 29, 80), (80, 29, 30, 104), (104, 30, 31, 128), (128, 31, 32, 152), (152, 32, 33, 176), (176, 33, 34, 200), (200, 34, 35, 224), (224, 35, 36, 248), (248, 36, 37, 272), (272, 37, 38, 296), (296, 38, 39, 320), (320, 39, 40, 344), (344, 40, 41, 368), (368, 41, 42, 392), (392, 42, 43, 416), (416, 43, 44, 440), (440, 44, 45, 464), (464, 45, 46, 488), (488, 46, 47, 512), (512, 47, 48, 536), (536, 48, 49, 560), (560, 49, 50, 584), (584, 50, 51, 608), (608, 51, 52, 632), (632, 52, 53, 656), (656, 53, 54, 680), (680, 54, 55, 704), (79, 776, 729, 1), (3, 703, 727, 2), (703, 702, 726, 727), (702, 701, 725, 726), (701, 700, 724, 725), (700, 699, 723, 724), (699, 698, 722, 723), (698, 697, 721, 722), (697, 696, 720, 721), (696, 695, 719, 720), (695, 694, 718, 719), (694, 693, 717, 718), (693, 692, 716, 717), (692, 691, 715, 716), (691, 690, 714, 715), (690, 689, 713, 714), (689, 688, 712, 713), (688, 687, 711, 712), (687, 686, 710, 711), (686, 685, 709, 710), (685, 684, 708, 709), (684, 683, 707, 708), (683, 682, 706, 707), (682, 681, 705, 706), (681, 680, 704, 705), (4, 679, 703, 3), (679, 678, 702, 703), (678, 677, 701, 702), (677, 676, 700, 701), (676, 675, 699, 700), (675, 674, 698, 699), (674, 673, 697, 698), (673, 672, 696, 697), (672, 671, 695, 696), (671, 670, 694, 695), (670, 669, 693, 694), (669, 668, 692, 693), (668, 667, 691, 692), (667, 666, 690, 691), (666, 665, 689, 690), (665, 664, 688, 689), (664, 663, 687, 688), (663, 662, 686, 687), (662, 661, 685, 686), (661, 660, 684, 685), (660, 659, 683, 684), (659, 658, 682, 683), (658, 657, 681, 682), (657, 656, 680, 681), (5, 655, 679, 4), (655, 654, 678, 679), (654, 653, 677, 678), (653, 652, 676, 677), (652, 651, 675, 676), (651, 650, 674, 675), (650, 649, 673, 674), (649, 648, 672, 673), (648, 647, 671, 672), (647, 646, 670, 671), (646, 645, 669, 670), (645, 644, 668, 669), (644, 643, 667, 668), (643, 642, 666, 667), (642, 641, 665, 666), (641, 640, 664, 665), (640, 639, 663, 664), (639, 638, 662, 663), (638, 637, 661, 662), (637, 636, 660, 661), (636, 635, 659, 660), (635, 634, 658, 659), (634, 633, 657, 658), (633, 632, 656, 657), (6, 631, 655, 5), (631, 630, 654, 655), (630, 629, 653, 654), (629, 628, 652, 653), (628, 627, 651, 652), (627, 626, 650, 651), (626, 625, 649, 650), (625, 624, 648, 649), (624, 623, 647, 648), (623, 622, 646, 647), (622, 621, 645, 646), (621, 620, 644, 645), (620, 619, 643, 644), (619, 618, 642, 643), (618, 617, 641, 642), (617, 616, 640, 641), (616, 615, 639, 640), (615, 614, 638, 639), (614, 613, 637, 638), (613, 612, 636, 637), (612, 611, 635, 636), (611, 610, 634, 635), (610, 609, 633, 634), (609, 608, 632, 633), (7, 607, 631, 6), (607, 606, 630, 631), (606, 605, 629, 630), (605, 604, 628, 629), (604, 603, 627, 628), (603, 602, 626, 627), (602, 601, 625, 626), (601, 600, 624, 625), (600, 599, 623, 624), (599, 598, 622, 623), (598, 597, 621, 622), (597, 596, 620, 621), (596, 595, 619, 620), (595, 594, 618, 619), (594, 593, 617, 618), (593, 592, 616, 617), (592, 591, 615, 616), (591, 590, 614, 615), (590, 589, 613, 614), (589, 588, 612, 613), (588, 587, 611, 612), (587, 586, 610, 611), (586, 585, 609, 610), (585, 584, 608, 609), (8, 583, 607, 7), (583, 582, 606, 607), (582, 581, 605, 606), (581, 580, 604, 605), (580, 579, 603, 604), (579, 578, 602, 603), (578, 577, 601, 602), (577, 576, 600, 601), (576, 575, 599, 600), (575, 574, 598, 599), (574, 573, 597, 598), (573, 572, 596, 597), (572, 571, 595, 596), (571, 570, 594, 595), (570, 569, 593, 594), (569, 568, 592, 593), (568, 567, 591, 592), (567, 566, 590, 591), (566, 565, 589, 590), (565, 564, 588, 589), (564, 563, 587, 588), (563, 562, 586, 587), (562, 561, 585, 586), (561, 560, 584, 585), (9, 559, 583, 8), (559, 558, 582, 583), (558, 557, 581, 582), (557, 556, 580, 581), (556, 555, 579, 580), (555, 554, 578, 579), (554, 553, 577, 578), (553, 552, 576, 577), (552, 551, 575, 576), (551, 550, 574, 575), (550, 549, 573, 574), (549, 548, 572, 573), (548, 547, 571, 572), (547, 546, 570, 571), (546, 545, 569, 570), (545, 544, 568, 569), (544, 543, 567, 568), (543, 542, 566, 567), (542, 541, 565, 566), (541, 540, 564, 565), (540, 539, 563, 564), (539, 538, 562, 563), (538, 537, 561, 562), (537, 536, 560, 561), (10, 535, 559, 9), (535, 534, 558, 559), (534, 533, 557, 558), (533, 532, 556, 557), (532, 531, 555, 556), (531, 530, 554, 555), (530, 529, 553, 554), (529, 528, 552, 553), (528, 527, 551, 552), (527, 526, 550, 551), (526, 525, 549, 550), (525, 524, 548, 549), (524, 523, 547, 548), (523, 522, 546, 547), (522, 521, 545, 546), (521, 520, 544, 545), (520, 519, 543, 544), (519, 518, 542, 543), (518, 517, 541, 542), (517, 516, 540, 541), (516, 515, 539, 540), (515, 514, 538, 539), (514, 513, 537, 538), (513, 512, 536, 537), (11, 511, 535, 10), (511, 510, 534, 535), (510, 509, 533, 534), (509, 508, 532, 533), (508, 507, 531, 532), (507, 506, 530, 531), (506, 505, 529, 530), (505, 504, 528, 529), (504, 503, 527, 528), (503, 502, 526, 527), (502, 501, 525, 526), (501, 500, 524, 525), (500, 499, 523, 524), (499, 498, 522, 523), (498, 497, 521, 522), (497, 496, 520, 521), (496, 495, 519, 520), (495, 494, 518, 519), (494, 493, 517, 518), (493, 492, 516, 517), (492, 491, 515, 516), (491, 490, 514, 515), (490, 489, 513, 514), (489, 488, 512, 513), (12, 487, 511, 11), (487, 486, 510, 511), (486, 485, 509, 510), (485, 484, 508, 509), (484, 483, 507, 508), (483, 482, 506, 507), (482, 481, 505, 506), (481, 480, 504, 505), (480, 479, 503, 504), (479, 478, 502, 503), (478, 477, 501, 502), (477, 476, 500, 501), (476, 475, 499, 500), (475, 474, 498, 499), (474, 473, 497, 498), (473, 472, 496, 497), (472, 471, 495, 496), (471, 470, 494, 495), (470, 469, 493, 494), (469, 468, 492, 493), (468, 467, 491, 492), (467, 466, 490, 491), (466, 465, 489, 490), (465, 464, 488, 489), (13, 463, 487, 12), (463, 462, 486, 487), (462, 461, 485, 486), (461, 460, 484, 485), (460, 459, 483, 484), (459, 458, 482, 483), (458, 457, 481, 482), (457, 456, 480, 481), (456, 455, 479, 480), (455, 454, 478, 479), (454, 453, 477, 478), (453, 452, 476, 477), (452, 451, 475, 476), (451, 450, 474, 475), (450, 449, 473, 474), (449, 448, 472, 473), (448, 447, 471, 472), (447, 446, 470, 471), (446, 445, 469, 470), (445, 444, 468, 469), (444, 443, 467, 468), (443, 442, 466, 467), (442, 441, 465, 466), (441, 440, 464, 465), (14, 439, 463, 13), (439, 438, 462, 463), (438, 437, 461, 462), (437, 436, 460, 461), (436, 435, 459, 460), (435, 434, 458, 459), (434, 433, 457, 458), (433, 432, 456, 457), (432, 431, 455, 456), (431, 430, 454, 455), (430, 429, 453, 454), (429, 428, 452, 453), (428, 427, 451, 452), (427, 426, 450, 451), (426, 425, 449, 450), (425, 424, 448, 449), (424, 423, 447, 448), (423, 422, 446, 447), (422, 421, 445, 446), (421, 420, 444, 445), (420, 419, 443, 444), (419, 418, 442, 443), (418, 417, 441, 442), (417, 416, 440, 441), (15, 415, 439, 14), (415, 414, 438, 439), (414, 413, 437, 438), (413, 412, 436, 437), (412, 411, 435, 436), (411, 410, 434, 435), (410, 409, 433, 434), (409, 408, 432, 433), (408, 407, 431, 432), (407, 406, 430, 431), (406, 405, 429, 430), (405, 404, 428, 429), (404, 403, 427, 428), (403, 402, 426, 427), (402, 401, 425, 426), (401, 400, 424, 425), (400, 399, 423, 424), (399, 398, 422, 423), (398, 397, 421, 422), (397, 396, 420, 421), (396, 395, 419, 420), (395, 394, 418, 419), (394, 393, 417, 418), (393, 392, 416, 417), (16, 391, 415, 15), (391, 390, 414, 415), (390, 389, 413, 414), (389, 388, 412, 413), (388, 387, 411, 412), (387, 386, 410, 411), (386, 385, 409, 410), (385, 384, 408, 409), (384, 383, 407, 408), (383, 382, 406, 407), (382, 381, 405, 406), (381, 380, 404, 405), (380, 379, 403, 404), (379, 378, 402, 403), (378, 377, 401, 402), (377, 376, 400, 401), (376, 375, 399, 400), (375, 374, 398, 399), (374, 373, 397, 398), (373, 372, 396, 397), (372, 371, 395, 396), (371, 370, 394, 395), (370, 369, 393, 394), (369, 368, 392, 393), (17, 367, 391, 16), (367, 366, 390, 391), (366, 365, 389, 390), (365, 364, 388, 389), (364, 363, 387, 388), (363, 362, 386, 387), (362, 361, 385, 386), (361, 360, 384, 385), (360, 359, 383, 384), (359, 358, 382, 383), (358, 357, 381, 382), (357, 356, 380, 381), (356, 355, 379, 380), (355, 354, 378, 379), (354, 353, 377, 378), (353, 352, 376, 377), (352, 351, 375, 376), (351, 350, 374, 375), (350, 349, 373, 374), (349, 348, 372, 373), (348, 347, 371, 372), (347, 346, 370, 371), (346, 345, 369, 370), (345, 344, 368, 369), (18, 343, 367, 17), (343, 342, 366, 367), (342, 341, 365, 366), (341, 340, 364, 365), (340, 339, 363, 364), (339, 338, 362, 363), (338, 337, 361, 362), (337, 336, 360, 361), (336, 335, 359, 360), (335, 334, 358, 359), (334, 333, 357, 358), (333, 332, 356, 357), (332, 331, 355, 356), (331, 330, 354, 355), (330, 329, 353, 354), (329, 328, 352, 353), (328, 327, 351, 352), (327, 326, 350, 351), (326, 325, 349, 350), (325, 324, 348, 349), (324, 323, 347, 348), (323, 322, 346, 347), (322, 321, 345, 346), (321, 320, 344, 345), (19, 319, 343, 18), (319, 318, 342, 343), (318, 317, 341, 342), (317, 316, 340, 341), (316, 315, 339, 340), (315, 314, 338, 339), (314, 313, 337, 338), (313, 312, 336, 337), (312, 311, 335, 336), (311, 310, 334, 335), (310, 309, 333, 334), (309, 308, 332, 333), (308, 307, 331, 332), (307, 306, 330, 331), (306, 305, 329, 330), (305, 304, 328, 329), (304, 303, 327, 328), (303, 302, 326, 327), (302, 301, 325, 326), (301, 300, 324, 325), (300, 299, 323, 324), (299, 298, 322, 323), (298, 297, 321, 322), (297, 296, 320, 321), (20, 295, 319, 19), (295, 294, 318, 319), (294, 293, 317, 318), (293, 292, 316, 317), (292, 291, 315, 316), (291, 290, 314, 315), (290, 289, 313, 314), (289, 288, 312, 313), (288, 287, 311, 312), (287, 286, 310, 311), (286, 285, 309, 310), (285, 284, 308, 309), (284, 283, 307, 308), (283, 282, 306, 307), (282, 281, 305, 306), (281, 280, 304, 305), (280, 279, 303, 304), (279, 278, 302, 303), (278, 277, 301, 302), (277, 276, 300, 301), (276, 275, 299, 300), (275, 274, 298, 299), (274, 273, 297, 298), (273, 272, 296, 297), (21, 271, 295, 20), (271, 270, 294, 295), (270, 269, 293, 294), (269, 268, 292, 293), (268, 267, 291, 292), (267, 266, 290, 291), (266, 265, 289, 290), (265, 264, 288, 289), (264, 263, 287, 288), (263, 262, 286, 287), (262, 261, 285, 286), (261, 260, 284, 285), (260, 259, 283, 284), (259, 258, 282, 283), (258, 257, 281, 282), (257, 256, 280, 281), (256, 255, 279, 280), (255, 254, 278, 279), (254, 253, 277, 278), (253, 252, 276, 277), (252, 251, 275, 276), (251, 250, 274, 275), (250, 249, 273, 274), (249, 248, 272, 273), (22, 247, 271, 21), (247, 246, 270, 271), (246, 245, 269, 270), (245, 244, 268, 269), (244, 243, 267, 268), (243, 242, 266, 267), (242, 241, 265, 266), (241, 240, 264, 265), (240, 239, 263, 264), (239, 238, 262, 263), (238, 237, 261, 262), (237, 236, 260, 261), (236, 235, 259, 260), (235, 234, 258, 259), (234, 233, 257, 258), (233, 232, 256, 257), (232, 231, 255, 256), (231, 230, 254, 255), (230, 229, 253, 254), (229, 228, 252, 253), (228, 227, 251, 252), (227, 226, 250, 251), (226, 225, 249, 250), (225, 224, 248, 249), (23, 223, 247, 22), (223, 222, 246, 247), (222, 221, 245, 246), (221, 220, 244, 245), (220, 219, 243, 244), (219, 218, 242, 243), (218, 217, 241, 242), (217, 216, 240, 241), (216, 215, 239, 240), (215, 214, 238, 239), (214, 213, 237, 238), (213, 212, 236, 237), (212, 211, 235, 236), (211, 210, 234, 235), (210, 209, 233, 234), (209, 208, 232, 233), (208, 207, 231, 232), (207, 206, 230, 231), (206, 205, 229, 230), (205, 204, 228, 229), (204, 203, 227, 228), (203, 202, 226, 227), (202, 201, 225, 226), (201, 200, 224, 225), (24, 199, 223, 23), (199, 198, 222, 223), (198, 197, 221, 222), (197, 196, 220, 221), (196, 195, 219, 220), (195, 194, 218, 219), (194, 193, 217, 218), (193, 192, 216, 217), (192, 191, 215, 216), (191, 190, 214, 215), (190, 189, 213, 214), (189, 188, 212, 213), (188, 187, 211, 212), (187, 186, 210, 211), (186, 185, 209, 210), (185, 184, 208, 209), (184, 183, 207, 208), (183, 182, 206, 207), (182, 181, 205, 206), (181, 180, 204, 205), (180, 179, 203, 204), (179, 178, 202, 203), (178, 177, 201, 202), (177, 176, 200, 201), (25, 175, 199, 24), (175, 174, 198, 199), (174, 173, 197, 198), (173, 172, 196, 197), (172, 171, 195, 196), (171, 170, 194, 195), (170, 169, 193, 194), (169, 168, 192, 193), (168, 167, 191, 192), (167, 166, 190, 191), (166, 165, 189, 190), (165, 164, 188, 189), (164, 163, 187, 188), (163, 162, 186, 187), (162, 161, 185, 186), (161, 160, 184, 185), (160, 159, 183, 184), (159, 158, 182, 183), (158, 157, 181, 182), (157, 156, 180, 181), (156, 155, 179, 180), (155, 154, 178, 179), (154, 153, 177, 178), (153, 152, 176, 177), (26, 151, 175, 25), (151, 150, 174, 175), (150, 149, 173, 174), (149, 148, 172, 173), (148, 147, 171, 172), (147, 146, 170, 171), (146, 145, 169, 170), (145, 144, 168, 169), (144, 143, 167, 168), (143, 142, 166, 167), (142, 141, 165, 166), (141, 140, 164, 165), (140, 139, 163, 164), (139, 138, 162, 163), (138, 137, 161, 162), (137, 136, 160, 161), (136, 135, 159, 160), (135, 134, 158, 159), (134, 133, 157, 158), (133, 132, 156, 157), (132, 131, 155, 156), (131, 130, 154, 155), (130, 129, 153, 154), (129, 128, 152, 153), (27, 127, 151, 26), (127, 126, 150, 151), (126, 125, 149, 150), (125, 124, 148, 149), (124, 123, 147, 148), (123, 122, 146, 147), (122, 121, 145, 146), (121, 120, 144, 145), (120, 119, 143, 144), (119, 118, 142, 143), (118, 117, 141, 142), (117, 116, 140, 141), (116, 115, 139, 140), (115, 114, 138, 139), (114, 113, 137, 138), (113, 112, 136, 137), (112, 111, 135, 136), (111, 110, 134, 135), (110, 109, 133, 134), (109, 108, 132, 133), (108, 107, 131, 132), (107, 106, 130, 131), (106, 105, 129, 130), (105, 104, 128, 129), (28, 103, 127, 27), (103, 102, 126, 127), (102, 101, 125, 126), (101, 100, 124, 125), (100, 99, 123, 124), (99, 98, 122, 123), (98, 97, 121, 122), (97, 96, 120, 121), (96, 95, 119, 120), (95, 94, 118, 119), (94, 93, 117, 118), (93, 92, 116, 117), (92, 91, 115, 116), (91, 90, 114, 115), (90, 89, 113, 114), (89, 88, 112, 113), (88, 87, 111, 112), (87, 86, 110, 111), (86, 85, 109, 110), (85, 84, 108, 109), (84, 83, 107, 108), (83, 82, 106, 107), (82, 81, 105, 106), (81, 80, 104, 105), (0, 56, 103, 28), (56, 57, 102, 103), (57, 58, 101, 102), (58, 59, 100, 101), (59, 60, 99, 100), (60, 61, 98, 99), (61, 62, 97, 98), (62, 63, 96, 97), (63, 64, 95, 96), (64, 65, 94, 95), (65, 66, 93, 94), (66, 67, 92, 93), (67, 68, 91, 92), (68, 69, 90, 91), (69, 70, 89, 90), (70, 71, 88, 89), (71, 72, 87, 88), (72, 73, 86, 87), (73, 74, 85, 86), (74, 75, 84, 85), (75, 76, 83, 84), (76, 77, 82, 83), (77, 78, 81, 82), (78, 79, 80, 81), (78, 777, 776, 79), (77, 778, 777, 78), (76, 779, 778, 77), (75, 780, 779, 76), (74, 781, 780, 75), (73, 782, 781, 74), (72, 783, 782, 73), (71, 784, 783, 72), (70, 785, 784, 71), (69, 786, 785, 70), (68, 787, 786, 69), (67, 788, 787, 68), (66, 789, 788, 67), (65, 790, 789, 66), (64, 791, 790, 65), (63, 792, 791, 64), (62, 793, 792, 63), (61, 794, 793, 62), (60, 795, 794, 61), (59, 796, 795, 60), (58, 797, 796, 59), (57, 798, 797, 58), (56, 799, 798, 57), (0, 728, 799, 56), (1328, 775, 729, 776), (800, 753, 754, 824), (824, 754, 755, 848), (848, 755, 756, 872), (872, 756, 757, 896), (896, 757, 758, 920), (920, 758, 759, 944), (944, 759, 760, 968), (968, 760, 761, 992), (992, 761, 762, 1016), (1016, 762, 763, 1040), (1040, 763, 764, 1064), (1064, 764, 765, 1088), (1088, 765, 766, 1112), (1112, 766, 767, 1136), (1136, 767, 768, 1160), (1160, 768, 769, 1184), (1184, 769, 770, 1208), (1208, 770, 771, 1232), (1232, 771, 772, 1256), (1256, 772, 773, 1280), (1280, 773, 774, 1304), (1304, 774, 775, 1328), (731, 1327, 1351, 730), (1327, 1326, 1350, 1351), (1326, 1325, 1349, 1350), (1325, 1324, 1348, 1349), (1324, 1323, 1347, 1348), (1323, 1322, 1346, 1347), (1322, 1321, 1345, 1346), (1321, 1320, 1344, 1345), (1320, 1319, 1343, 1344), (1319, 1318, 1342, 1343), (1318, 1317, 1341, 1342), (1317, 1316, 1340, 1341), (1316, 1315, 1339, 1340), (1315, 1314, 1338, 1339), (1314, 1313, 1337, 1338), (1313, 1312, 1336, 1337), (1312, 1311, 1335, 1336), (1311, 1310, 1334, 1335), (1310, 1309, 1333, 1334), (1309, 1308, 1332, 1333), (1308, 1307, 1331, 1332), (1307, 1306, 1330, 1331), (1306, 1305, 1329, 1330), (1305, 1304, 1328, 1329), (732, 1303, 1327, 731), (1303, 1302, 1326, 1327), (1302, 1301, 1325, 1326), (1301, 1300, 1324, 1325), (1300, 1299, 1323, 1324), (1299, 1298, 1322, 1323), (1298, 1297, 1321, 1322), (1297, 1296, 1320, 1321), (1296, 1295, 1319, 1320), (1295, 1294, 1318, 1319), (1294, 1293, 1317, 1318), (1293, 1292, 1316, 1317), (1292, 1291, 1315, 1316), (1291, 1290, 1314, 1315), (1290, 1289, 1313, 1314), (1289, 1288, 1312, 1313), (1288, 1287, 1311, 1312), (1287, 1286, 1310, 1311), (1286, 1285, 1309, 1310), (1285, 1284, 1308, 1309), (1284, 1283, 1307, 1308), (1283, 1282, 1306, 1307), (1282, 1281, 1305, 1306), (1281, 1280, 1304, 1305), (733, 1279, 1303, 732), (1279, 1278, 1302, 1303), (1278, 1277, 1301, 1302), (1277, 1276, 1300, 1301), (1276, 1275, 1299, 1300), (1275, 1274, 1298, 1299), (1274, 1273, 1297, 1298), (1273, 1272, 1296, 1297), (1272, 1271, 1295, 1296), (1271, 1270, 1294, 1295), (1270, 1269, 1293, 1294), (1269, 1268, 1292, 1293), (1268, 1267, 1291, 1292), (1267, 1266, 1290, 1291), (1266, 1265, 1289, 1290), (1265, 1264, 1288, 1289), (1264, 1263, 1287, 1288), (1263, 1262, 1286, 1287), (1262, 1261, 1285, 1286), (1261, 1260, 1284, 1285), (1260, 1259, 1283, 1284), (1259, 1258, 1282, 1283), (1258, 1257, 1281, 1282), (1257, 1256, 1280, 1281), (734, 1255, 1279, 733), (1255, 1254, 1278, 1279), (1254, 1253, 1277, 1278), (1253, 1252, 1276, 1277), (1252, 1251, 1275, 1276), (1251, 1250, 1274, 1275), (1250, 1249, 1273, 1274), (1249, 1248, 1272, 1273), (1248, 1247, 1271, 1272), (1247, 1246, 1270, 1271), (1246, 1245, 1269, 1270), (1245, 1244, 1268, 1269), (1244, 1243, 1267, 1268), (1243, 1242, 1266, 1267), (1242, 1241, 1265, 1266), (1241, 1240, 1264, 1265), (1240, 1239, 1263, 1264), (1239, 1238, 1262, 1263), (1238, 1237, 1261, 1262), (1237, 1236, 1260, 1261), (1236, 1235, 1259, 1260), (1235, 1234, 1258, 1259), (1234, 1233, 1257, 1258), (1233, 1232, 1256, 1257), (735, 1231, 1255, 734), (1231, 1230, 1254, 1255), (1230, 1229, 1253, 1254), (1229, 1228, 1252, 1253), (1228, 1227, 1251, 1252), (1227, 1226, 1250, 1251), (1226, 1225, 1249, 1250), (1225, 1224, 1248, 1249), (1224, 1223, 1247, 1248), (1223, 1222, 1246, 1247), (1222, 1221, 1245, 1246), (1221, 1220, 1244, 1245), (1220, 1219, 1243, 1244), (1219, 1218, 1242, 1243), (1218, 1217, 1241, 1242), (1217, 1216, 1240, 1241), (1216, 1215, 1239, 1240), (1215, 1214, 1238, 1239), (1214, 1213, 1237, 1238), (1213, 1212, 1236, 1237), (1212, 1211, 1235, 1236), (1211, 1210, 1234, 1235), (1210, 1209, 1233, 1234), (1209, 1208, 1232, 1233), (736, 1207, 1231, 735), (1207, 1206, 1230, 1231), (1206, 1205, 1229, 1230), (1205, 1204, 1228, 1229), (1204, 1203, 1227, 1228), (1203, 1202, 1226, 1227), (1202, 1201, 1225, 1226), (1201, 1200, 1224, 1225), (1200, 1199, 1223, 1224), (1199, 1198, 1222, 1223), (1198, 1197, 1221, 1222), (1197, 1196, 1220, 1221), (1196, 1195, 1219, 1220), (1195, 1194, 1218, 1219), (1194, 1193, 1217, 1218), (1193, 1192, 1216, 1217), (1192, 1191, 1215, 1216), (1191, 1190, 1214, 1215), (1190, 1189, 1213, 1214), (1189, 1188, 1212, 1213), (1188, 1187, 1211, 1212), (1187, 1186, 1210, 1211), (1186, 1185, 1209, 1210), (1185, 1184, 1208, 1209), (737, 1183, 1207, 736), (1183, 1182, 1206, 1207), (1182, 1181, 1205, 1206), (1181, 1180, 1204, 1205), (1180, 1179, 1203, 1204), (1179, 1178, 1202, 1203), (1178, 1177, 1201, 1202), (1177, 1176, 1200, 1201), (1176, 1175, 1199, 1200), (1175, 1174, 1198, 1199), (1174, 1173, 1197, 1198), (1173, 1172, 1196, 1197), (1172, 1171, 1195, 1196), (1171, 1170, 1194, 1195), (1170, 1169, 1193, 1194), (1169, 1168, 1192, 1193), (1168, 1167, 1191, 1192), (1167, 1166, 1190, 1191), (1166, 1165, 1189, 1190), (1165, 1164, 1188, 1189), (1164, 1163, 1187, 1188), (1163, 1162, 1186, 1187), (1162, 1161, 1185, 1186), (1161, 1160, 1184, 1185), (738, 1159, 1183, 737), (1159, 1158, 1182, 1183), (1158, 1157, 1181, 1182), (1157, 1156, 1180, 1181), (1156, 1155, 1179, 1180), (1155, 1154, 1178, 1179), (1154, 1153, 1177, 1178), (1153, 1152, 1176, 1177), (1152, 1151, 1175, 1176), (1151, 1150, 1174, 1175), (1150, 1149, 1173, 1174), (1149, 1148, 1172, 1173), (1148, 1147, 1171, 1172), (1147, 1146, 1170, 1171), (1146, 1145, 1169, 1170), (1145, 1144, 1168, 1169), (1144, 1143, 1167, 1168), (1143, 1142, 1166, 1167), (1142, 1141, 1165, 1166), (1141, 1140, 1164, 1165), (1140, 1139, 1163, 1164), (1139, 1138, 1162, 1163), (1138, 1137, 1161, 1162), (1137, 1136, 1160, 1161), (739, 1135, 1159, 738), (1135, 1134, 1158, 1159), (1134, 1133, 1157, 1158), (1133, 1132, 1156, 1157), (1132, 1131, 1155, 1156), (1131, 1130, 1154, 1155), (1130, 1129, 1153, 1154), (1129, 1128, 1152, 1153), (1128, 1127, 1151, 1152), (1127, 1126, 1150, 1151), (1126, 1125, 1149, 1150), (1125, 1124, 1148, 1149), (1124, 1123, 1147, 1148), (1123, 1122, 1146, 1147), (1122, 1121, 1145, 1146), (1121, 1120, 1144, 1145), (1120, 1119, 1143, 1144), (1119, 1118, 1142, 1143), (1118, 1117, 1141, 1142), (1117, 1116, 1140, 1141), (1116, 1115, 1139, 1140), (1115, 1114, 1138, 1139), (1114, 1113, 1137, 1138), (1113, 1112, 1136, 1137), (740, 1111, 1135, 739), (1111, 1110, 1134, 1135), (1110, 1109, 1133, 1134), (1109, 1108, 1132, 1133), (1108, 1107, 1131, 1132), (1107, 1106, 1130, 1131), (1106, 1105, 1129, 1130), (1105, 1104, 1128, 1129), (1104, 1103, 1127, 1128), (1103, 1102, 1126, 1127), (1102, 1101, 1125, 1126), (1101, 1100, 1124, 1125), (1100, 1099, 1123, 1124), (1099, 1098, 1122, 1123), (1098, 1097, 1121, 1122), (1097, 1096, 1120, 1121), (1096, 1095, 1119, 1120), (1095, 1094, 1118, 1119), (1094, 1093, 1117, 1118), (1093, 1092, 1116, 1117), (1092, 1091, 1115, 1116), (1091, 1090, 1114, 1115), (1090, 1089, 1113, 1114), (1089, 1088, 1112, 1113), (741, 1087, 1111, 740), (1087, 1086, 1110, 1111), (1086, 1085, 1109, 1110), (1085, 1084, 1108, 1109), (1084, 1083, 1107, 1108), (1083, 1082, 1106, 1107), (1082, 1081, 1105, 1106), (1081, 1080, 1104, 1105), (1080, 1079, 1103, 1104), (1079, 1078, 1102, 1103), (1078, 1077, 1101, 1102), (1077, 1076, 1100, 1101), (1076, 1075, 1099, 1100), (1075, 1074, 1098, 1099), (1074, 1073, 1097, 1098), (1073, 1072, 1096, 1097), (1072, 1071, 1095, 1096), (1071, 1070, 1094, 1095), (1070, 1069, 1093, 1094), (1069, 1068, 1092, 1093), (1068, 1067, 1091, 1092), (1067, 1066, 1090, 1091), (1066, 1065, 1089, 1090), (1065, 1064, 1088, 1089), (742, 1063, 1087, 741), (1063, 1062, 1086, 1087), (1062, 1061, 1085, 1086), (1061, 1060, 1084, 1085), (1060, 1059, 1083, 1084), (1059, 1058, 1082, 1083), (1058, 1057, 1081, 1082), (1057, 1056, 1080, 1081), (1056, 1055, 1079, 1080), (1055, 1054, 1078, 1079), (1054, 1053, 1077, 1078), (1053, 1052, 1076, 1077), (1052, 1051, 1075, 1076), (1051, 1050, 1074, 1075), (1050, 1049, 1073, 1074), (1049, 1048, 1072, 1073), (1048, 1047, 1071, 1072), (1047, 1046, 1070, 1071), (1046, 1045, 1069, 1070), (1045, 1044, 1068, 1069), (1044, 1043, 1067, 1068), (1043, 1042, 1066, 1067), (1042, 1041, 1065, 1066), (1041, 1040, 1064, 1065), (743, 1039, 1063, 742), (1039, 1038, 1062, 1063), (1038, 1037, 1061, 1062), (1037, 1036, 1060, 1061), (1036, 1035, 1059, 1060), (1035, 1034, 1058, 1059), (1034, 1033, 1057, 1058), (1033, 1032, 1056, 1057), (1032, 1031, 1055, 1056), (1031, 1030, 1054, 1055), (1030, 1029, 1053, 1054), (1029, 1028, 1052, 1053), (1028, 1027, 1051, 1052), (1027, 1026, 1050, 1051), (1026, 1025, 1049, 1050), (1025, 1024, 1048, 1049), (1024, 1023, 1047, 1048), (1023, 1022, 1046, 1047), (1022, 1021, 1045, 1046), (1021, 1020, 1044, 1045), (1020, 1019, 1043, 1044), (1019, 1018, 1042, 1043), (1018, 1017, 1041, 1042), (1017, 1016, 1040, 1041), (744, 1015, 1039, 743), (1015, 1014, 1038, 1039), (1014, 1013, 1037, 1038), (1013, 1012, 1036, 1037), (1012, 1011, 1035, 1036), (1011, 1010, 1034, 1035), (1010, 1009, 1033, 1034), (1009, 1008, 1032, 1033), (1008, 1007, 1031, 1032), (1007, 1006, 1030, 1031), (1006, 1005, 1029, 1030), (1005, 1004, 1028, 1029), (1004, 1003, 1027, 1028), (1003, 1002, 1026, 1027), (1002, 1001, 1025, 1026), (1001, 1000, 1024, 1025), (1000, 999, 1023, 1024), (999, 998, 1022, 1023), (998, 997, 1021, 1022), (997, 996, 1020, 1021), (996, 995, 1019, 1020), (995, 994, 1018, 1019), (994, 993, 1017, 1018), (993, 992, 1016, 1017), (745, 991, 1015, 744), (991, 990, 1014, 1015), (990, 989, 1013, 1014), (989, 988, 1012, 1013), (988, 987, 1011, 1012), (987, 986, 1010, 1011), (986, 985, 1009, 1010), (985, 984, 1008, 1009), (984, 983, 1007, 1008), (983, 982, 1006, 1007), (982, 981, 1005, 1006), (981, 980, 1004, 1005), (980, 979, 1003, 1004), (979, 978, 1002, 1003), (978, 977, 1001, 1002), (977, 976, 1000, 1001), (976, 975, 999, 1000), (975, 974, 998, 999), (974, 973, 997, 998), (973, 972, 996, 997), (972, 971, 995, 996), (971, 970, 994, 995), (970, 969, 993, 994), (969, 968, 992, 993), (746, 967, 991, 745), (967, 966, 990, 991), (966, 965, 989, 990), (965, 964, 988, 989), (964, 963, 987, 988), (963, 962, 986, 987), (962, 961, 985, 986), (961, 960, 984, 985), (960, 959, 983, 984), (959, 958, 982, 983), (958, 957, 981, 982), (957, 956, 980, 981), (956, 955, 979, 980), (955, 954, 978, 979), (954, 953, 977, 978), (953, 952, 976, 977), (952, 951, 975, 976), (951, 950, 974, 975), (950, 949, 973, 974), (949, 948, 972, 973), (948, 947, 971, 972), (947, 946, 970, 971), (946, 945, 969, 970), (945, 944, 968, 969), (747, 943, 967, 746), (943, 942, 966, 967), (942, 941, 965, 966), (941, 940, 964, 965), (940, 939, 963, 964), (939, 938, 962, 963), (938, 937, 961, 962), (937, 936, 960, 961), (936, 935, 959, 960), (935, 934, 958, 959), (934, 933, 957, 958), (933, 932, 956, 957), (932, 931, 955, 956), (931, 930, 954, 955), (930, 929, 953, 954), (929, 928, 952, 953), (928, 927, 951, 952), (927, 926, 950, 951), (926, 925, 949, 950), (925, 924, 948, 949), (924, 923, 947, 948), (923, 922, 946, 947), (922, 921, 945, 946), (921, 920, 944, 945), (748, 919, 943, 747), (919, 918, 942, 943), (918, 917, 941, 942), (917, 916, 940, 941), (916, 915, 939, 940), (915, 914, 938, 939), (914, 913, 937, 938), (913, 912, 936, 937), (912, 911, 935, 936), (911, 910, 934, 935), (910, 909, 933, 934), (909, 908, 932, 933), (908, 907, 931, 932), (907, 906, 930, 931), (906, 905, 929, 930), (905, 904, 928, 929), (904, 903, 927, 928), (903, 902, 926, 927), (902, 901, 925, 926), (901, 900, 924, 925), (900, 899, 923, 924), (899, 898, 922, 923), (898, 897, 921, 922), (897, 896, 920, 921), (749, 895, 919, 748), (895, 894, 918, 919), (894, 893, 917, 918), (893, 892, 916, 917), (892, 891, 915, 916), (891, 890, 914, 915), (890, 889, 913, 914), (889, 888, 912, 913), (888, 887, 911, 912), (887, 886, 910, 911), (886, 885, 909, 910), (885, 884, 908, 909), (884, 883, 907, 908), (883, 882, 906, 907), (882, 881, 905, 906), (881, 880, 904, 905), (880, 879, 903, 904), (879, 878, 902, 903), (878, 877, 901, 902), (877, 876, 900, 901), (876, 875, 899, 900), (875, 874, 898, 899), (874, 873, 897, 898), (873, 872, 896, 897), (750, 871, 895, 749), (871, 870, 894, 895), (870, 869, 893, 894), (869, 868, 892, 893), (868, 867, 891, 892), (867, 866, 890, 891), (866, 865, 889, 890), (865, 864, 888, 889), (864, 863, 887, 888), (863, 862, 886, 887), (862, 861, 885, 886), (861, 860, 884, 885), (860, 859, 883, 884), (859, 858, 882, 883), (858, 857, 881, 882), (857, 856, 880, 881), (856, 855, 879, 880), (855, 854, 878, 879), (854, 853, 877, 878), (853, 852, 876, 877), (852, 851, 875, 876), (851, 850, 874, 875), (850, 849, 873, 874), (849, 848, 872, 873), (751, 847, 871, 750), (847, 846, 870, 871), (846, 845, 869, 870), (845, 844, 868, 869), (844, 843, 867, 868), (843, 842, 866, 867), (842, 841, 865, 866), (841, 840, 864, 865), (840, 839, 863, 864), (839, 838, 862, 863), (838, 837, 861, 862), (837, 836, 860, 861), (836, 835, 859, 860), (835, 834, 858, 859), (834, 833, 857, 858), (833, 832, 856, 857), (832, 831, 855, 856), (831, 830, 854, 855), (830, 829, 853, 854), (829, 828, 852, 853), (828, 827, 851, 852), (827, 826, 850, 851), (826, 825, 849, 850), (825, 824, 848, 849), (752, 823, 847, 751), (823, 822, 846, 847), (822, 821, 845, 846), (821, 820, 844, 845), (820, 819, 843, 844), (819, 818, 842, 843), (818, 817, 841, 842), (817, 816, 840, 841), (816, 815, 839, 840), (815, 814, 838, 839), (814, 813, 837, 838), (813, 812, 836, 837), (812, 811, 835, 836), (811, 810, 834, 835), (810, 809, 833, 834), (809, 808, 832, 833), (808, 807, 831, 832), (807, 806, 830, 831), (806, 805, 829, 830), (805, 804, 828, 829), (804, 803, 827, 828), (803, 802, 826, 827), (802, 801, 825, 826), (801, 800, 824, 825), (730, 1351, 799, 728), (1351, 1350, 798, 799), (1350, 1349, 797, 798), (1349, 1348, 796, 797), (1348, 1347, 795, 796), (1347, 1346, 794, 795), (1346, 1345, 793, 794), (1345, 1344, 792, 793), (1344, 1343, 791, 792), (1343, 1342, 790, 791), (1342, 1341, 789, 790), (1341, 1340, 788, 789), (1340, 1339, 787, 788), (1339, 1338, 786, 787), (1338, 1337, 785, 786), (1337, 1336, 784, 785), (1336, 1335, 783, 784), (1335, 1334, 782, 783), (1334, 1333, 781, 782), (1333, 1332, 780, 781), (1332, 1331, 779, 780), (1331, 1330, 778, 779), (1330, 1329, 777, 778), (1329, 1328, 776, 777)])
me_plane.use_remesh_preserve_volume = False
me_plane.use_remesh_preserve_attributes = False
me_plane.use_mirror_vertex_groups = False
me_plane.update()

# ---- objects
ob_plane = bpy.data.objects.new('Plane', me_plane)

# ---- transforms, parenting, visibility, modifiers, constraints
ob_plane.location = (0.0, 0.0, 0.0)
ob_plane.scale = (1.0, 0.9688, 1.0)
ob_plane.lineart.crease_threshold = 0.0
_m = ob_plane.modifiers.new('Subsurf', 'SUBSURF')
_m.uv_smooth = 'PRESERVE_CORNERS'
_m.quality = 1
_m.render_levels = 1
_m.show_only_control_edges = False

# ---- collection membership
col_collection_1.objects.link(ob_plane)

# ---- scene / render settings (as saved in the file)
scene.frame_start = 1; scene.frame_end = 250; scene.frame_set(1)
scene.render.engine = 'BLENDER_EEVEE_NEXT'
scene.render.resolution_percentage = 50
scene.render.dither_intensity = 0.0
scene.cycles.use_denoising = False
scene.cycles.samples = 128
scene.cycles.sampling_pattern = 'TABULATED_SOBOL'
scene.cycles.light_sampling_threshold = 0.0
scene.cycles.use_adaptive_sampling = False
scene.cycles.use_light_tree = False
scene.cycles.blur_glossy = 0.0
scene.cycles.sample_clamp_indirect = 0.0
scene.view_settings.view_transform = 'Standard'
bpy.context.view_layer.update()

# ---- added for rendering (the .blend has no active camera and no usable light): camera, sun
cam_auto = bpy.data.cameras.new('AutoCamera')
cam_auto.lens = 50.0
cam_auto.sensor_width = 36.0
cam_auto.clip_end = 9093.73
ob_auto_camera = bpy.data.objects.new('AutoCamera', cam_auto)
scene.collection.objects.link(ob_auto_camera)
ob_auto_camera.location = (518.163, -847.133, 427.607)
ob_auto_camera.rotation_euler = (1.09748, -7.21219e-08, 0.694738)
scene.camera = ob_auto_camera
light_auto_sun = bpy.data.lights.new('AutoSun', 'SUN')
light_auto_sun.energy = 3.0
light_auto_sun.angle = 0.0523599
ob_auto_sun = bpy.data.objects.new('AutoSun', light_auto_sun)
scene.collection.objects.link(ob_auto_sun)
ob_auto_sun.rotation_euler = (0.872665, 0.174533, 0.523599)
bpy.context.view_layer.update()
